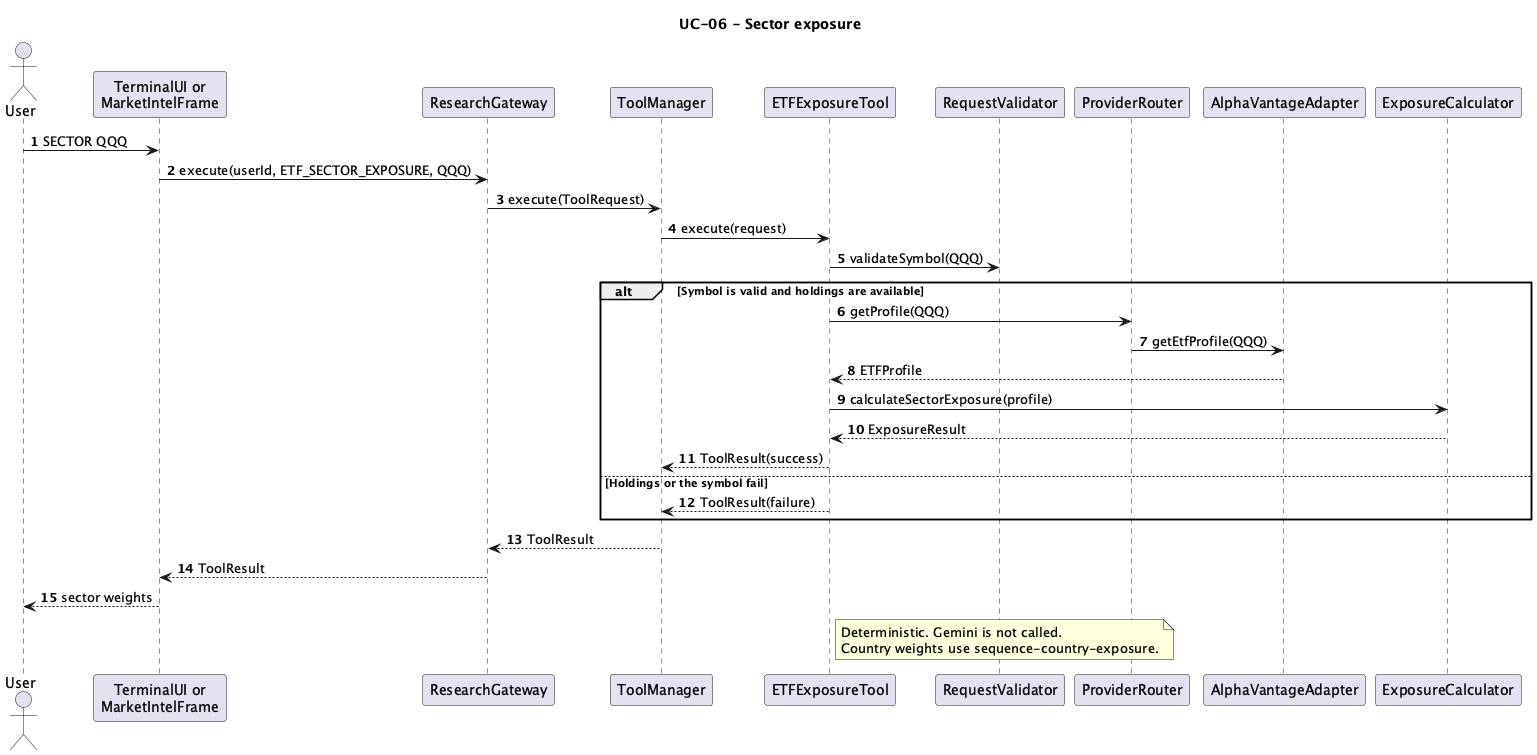

The diagram above was rendered by PlantUML. Its source (embedded in the PNG):
@startuml
title UC-06 - Sector exposure

autonumber

actor User
participant "TerminalUI or\nMarketIntelFrame" as UI
participant ResearchGateway
participant ToolManager
participant ETFExposureTool
participant RequestValidator
participant ProviderRouter
participant AlphaVantageAdapter
participant ExposureCalculator

User -> UI : SECTOR QQQ
UI -> ResearchGateway : execute(userId, ETF_SECTOR_EXPOSURE, QQQ)
ResearchGateway -> ToolManager : execute(ToolRequest)
ToolManager -> ETFExposureTool : execute(request)
ETFExposureTool -> RequestValidator : validateSymbol(QQQ)

alt Symbol is valid and holdings are available
    ETFExposureTool -> ProviderRouter : getProfile(QQQ)
    ProviderRouter -> AlphaVantageAdapter : getEtfProfile(QQQ)
    AlphaVantageAdapter --> ETFExposureTool : ETFProfile
    ETFExposureTool -> ExposureCalculator : calculateSectorExposure(profile)
    ExposureCalculator --> ETFExposureTool : ExposureResult
    ETFExposureTool --> ToolManager : ToolResult(success)
else Holdings or the symbol fail
    ETFExposureTool --> ToolManager : ToolResult(failure)
end

ToolManager --> ResearchGateway : ToolResult
ResearchGateway --> UI : ToolResult
UI --> User : sector weights

note right of ETFExposureTool
  Deterministic. Gemini is not called.
  Country weights use sequence-country-exposure.
end note

@enduml